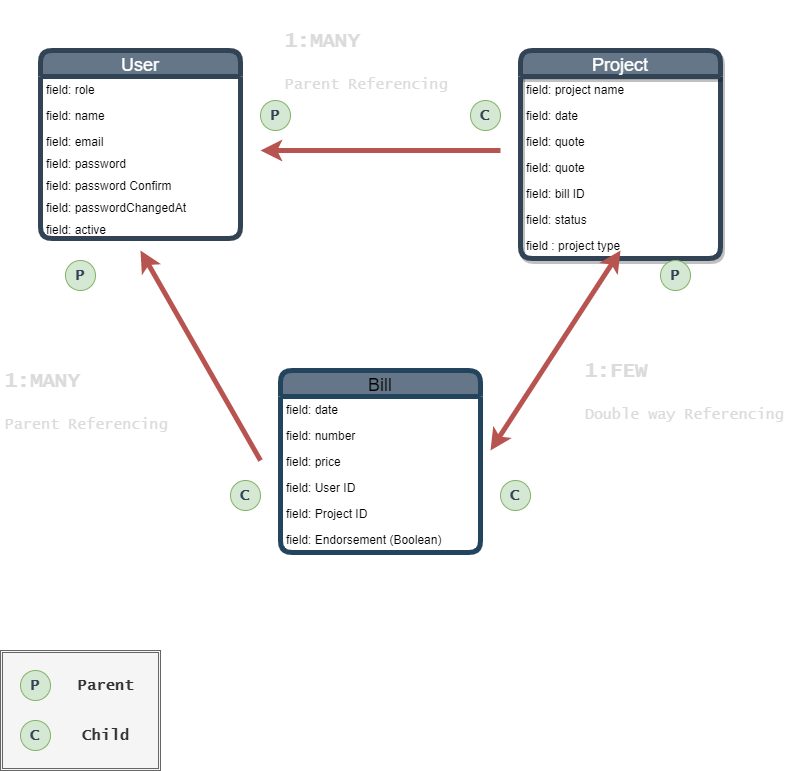

The diagram above was exported from draw.io. Its source (the exported page's mxGraphModel, read from the mxfile embedded in the PNG):
<mxGraphModel dx="1013" dy="567" grid="1" gridSize="10" guides="1" tooltips="1" connect="1" arrows="1" fold="1" page="1" pageScale="1" pageWidth="850" pageHeight="1100" math="0" shadow="0" extFonts="Permanent Marker^https://fonts.googleapis.com/css?family=Permanent+Marker">
  <root>
    <mxCell id="0" />
    <mxCell id="1" parent="0" />
    <mxCell id="c_uoPbWmfXPSQ4uwjyFJ-5" value="User" style="swimlane;fontStyle=0;childLayout=stackLayout;horizontal=1;startSize=26;fillColor=#647687;horizontalStack=0;resizeParent=1;resizeParentMax=0;resizeLast=0;collapsible=1;marginBottom=0;direction=east;fontColor=#ffffff;rounded=1;strokeWidth=5;strokeColor=#314354;fontSize=18;" parent="1" vertex="1">
      <mxGeometry x="80" y="120" width="200" height="188" as="geometry" />
    </mxCell>
    <mxCell id="c_uoPbWmfXPSQ4uwjyFJ-7" value="field: role" style="text;align=left;verticalAlign=top;spacingLeft=4;spacingRight=4;overflow=hidden;rotatable=0;points=[[0,0.5],[1,0.5]];portConstraint=eastwest;" parent="c_uoPbWmfXPSQ4uwjyFJ-5" vertex="1">
      <mxGeometry y="26" width="200" height="26" as="geometry" />
    </mxCell>
    <mxCell id="c_uoPbWmfXPSQ4uwjyFJ-10" value="field: name&#10;" style="text;align=left;verticalAlign=top;spacingLeft=4;spacingRight=4;overflow=hidden;rotatable=0;points=[[0,0.5],[1,0.5]];portConstraint=eastwest;strokeWidth=3;" parent="c_uoPbWmfXPSQ4uwjyFJ-5" vertex="1">
      <mxGeometry y="52" width="200" height="26" as="geometry" />
    </mxCell>
    <mxCell id="c_uoPbWmfXPSQ4uwjyFJ-8" value="field: email&#10;" style="text;align=left;verticalAlign=top;spacingLeft=4;spacingRight=4;overflow=hidden;rotatable=0;points=[[0,0.5],[1,0.5]];portConstraint=eastwest;" parent="c_uoPbWmfXPSQ4uwjyFJ-5" vertex="1">
      <mxGeometry y="78" width="200" height="22" as="geometry" />
    </mxCell>
    <mxCell id="c_uoPbWmfXPSQ4uwjyFJ-13" value="field: password" style="text;align=left;verticalAlign=top;spacingLeft=4;spacingRight=4;overflow=hidden;rotatable=0;points=[[0,0.5],[1,0.5]];portConstraint=eastwest;" parent="c_uoPbWmfXPSQ4uwjyFJ-5" vertex="1">
      <mxGeometry y="100" width="200" height="22" as="geometry" />
    </mxCell>
    <mxCell id="c_uoPbWmfXPSQ4uwjyFJ-14" value="field: password Confirm&#10;" style="text;align=left;verticalAlign=top;spacingLeft=4;spacingRight=4;overflow=hidden;rotatable=0;points=[[0,0.5],[1,0.5]];portConstraint=eastwest;" parent="c_uoPbWmfXPSQ4uwjyFJ-5" vertex="1">
      <mxGeometry y="122" width="200" height="22" as="geometry" />
    </mxCell>
    <mxCell id="c_uoPbWmfXPSQ4uwjyFJ-15" value="field: passwordChangedAt" style="text;align=left;verticalAlign=top;spacingLeft=4;spacingRight=4;overflow=hidden;rotatable=0;points=[[0,0.5],[1,0.5]];portConstraint=eastwest;" parent="c_uoPbWmfXPSQ4uwjyFJ-5" vertex="1">
      <mxGeometry y="144" width="200" height="22" as="geometry" />
    </mxCell>
    <mxCell id="c_uoPbWmfXPSQ4uwjyFJ-11" value="field: active&#10;" style="text;align=left;verticalAlign=top;spacingLeft=4;spacingRight=4;overflow=hidden;rotatable=0;points=[[0,0.5],[1,0.5]];portConstraint=eastwest;" parent="c_uoPbWmfXPSQ4uwjyFJ-5" vertex="1">
      <mxGeometry y="166" width="200" height="22" as="geometry" />
    </mxCell>
    <mxCell id="c_uoPbWmfXPSQ4uwjyFJ-16" value="Project" style="swimlane;fontStyle=0;childLayout=stackLayout;horizontal=1;startSize=26;horizontalStack=0;resizeParent=1;resizeParentMax=0;resizeLast=0;collapsible=1;marginBottom=0;strokeColor=#314354;fontColor=#ffffff;rounded=1;shadow=1;strokeWidth=5;fillColor=#647687;fontSize=18;" parent="1" vertex="1">
      <mxGeometry x="560" y="120" width="200" height="208" as="geometry" />
    </mxCell>
    <mxCell id="c_uoPbWmfXPSQ4uwjyFJ-17" value="field: project name" style="text;strokeColor=none;fillColor=none;align=left;verticalAlign=top;spacingLeft=4;spacingRight=4;overflow=hidden;rotatable=0;points=[[0,0.5],[1,0.5]];portConstraint=eastwest;" parent="c_uoPbWmfXPSQ4uwjyFJ-16" vertex="1">
      <mxGeometry y="26" width="200" height="26" as="geometry" />
    </mxCell>
    <mxCell id="c_uoPbWmfXPSQ4uwjyFJ-18" value="field: date" style="text;strokeColor=none;fillColor=none;align=left;verticalAlign=top;spacingLeft=4;spacingRight=4;overflow=hidden;rotatable=0;points=[[0,0.5],[1,0.5]];portConstraint=eastwest;" parent="c_uoPbWmfXPSQ4uwjyFJ-16" vertex="1">
      <mxGeometry y="52" width="200" height="26" as="geometry" />
    </mxCell>
    <mxCell id="c_uoPbWmfXPSQ4uwjyFJ-19" value="field: quote" style="text;strokeColor=none;fillColor=none;align=left;verticalAlign=top;spacingLeft=4;spacingRight=4;overflow=hidden;rotatable=0;points=[[0,0.5],[1,0.5]];portConstraint=eastwest;" parent="c_uoPbWmfXPSQ4uwjyFJ-16" vertex="1">
      <mxGeometry y="78" width="200" height="26" as="geometry" />
    </mxCell>
    <mxCell id="2" value="field: quote" style="text;strokeColor=none;fillColor=none;align=left;verticalAlign=top;spacingLeft=4;spacingRight=4;overflow=hidden;rotatable=0;points=[[0,0.5],[1,0.5]];portConstraint=eastwest;" parent="c_uoPbWmfXPSQ4uwjyFJ-16" vertex="1">
      <mxGeometry y="104" width="200" height="26" as="geometry" />
    </mxCell>
    <mxCell id="c_uoPbWmfXPSQ4uwjyFJ-20" value="field: bill ID" style="text;strokeColor=none;fillColor=none;align=left;verticalAlign=top;spacingLeft=4;spacingRight=4;overflow=hidden;rotatable=0;points=[[0,0.5],[1,0.5]];portConstraint=eastwest;" parent="c_uoPbWmfXPSQ4uwjyFJ-16" vertex="1">
      <mxGeometry y="130" width="200" height="26" as="geometry" />
    </mxCell>
    <mxCell id="c_uoPbWmfXPSQ4uwjyFJ-22" value="field: status" style="text;strokeColor=none;fillColor=none;align=left;verticalAlign=top;spacingLeft=4;spacingRight=4;overflow=hidden;rotatable=0;points=[[0,0.5],[1,0.5]];portConstraint=eastwest;" parent="c_uoPbWmfXPSQ4uwjyFJ-16" vertex="1">
      <mxGeometry y="156" width="200" height="26" as="geometry" />
    </mxCell>
    <mxCell id="c_uoPbWmfXPSQ4uwjyFJ-21" value="field : project type" style="text;strokeColor=none;fillColor=none;align=left;verticalAlign=top;spacingLeft=4;spacingRight=4;overflow=hidden;rotatable=0;points=[[0,0.5],[1,0.5]];portConstraint=eastwest;" parent="c_uoPbWmfXPSQ4uwjyFJ-16" vertex="1">
      <mxGeometry y="182" width="200" height="26" as="geometry" />
    </mxCell>
    <mxCell id="c_uoPbWmfXPSQ4uwjyFJ-23" value="Bill" style="swimlane;fontStyle=0;childLayout=stackLayout;horizontal=1;startSize=26;horizontalStack=0;resizeParent=1;resizeParentMax=0;resizeLast=0;collapsible=1;marginBottom=0;rounded=1;strokeWidth=5;strokeColor=#23445d;fillColor=#647687;fontSize=18;" parent="1" vertex="1">
      <mxGeometry x="320" y="440" width="200" height="182" as="geometry" />
    </mxCell>
    <mxCell id="c_uoPbWmfXPSQ4uwjyFJ-24" value="field: date" style="text;strokeColor=none;fillColor=none;align=left;verticalAlign=top;spacingLeft=4;spacingRight=4;overflow=hidden;rotatable=0;points=[[0,0.5],[1,0.5]];portConstraint=eastwest;" parent="c_uoPbWmfXPSQ4uwjyFJ-23" vertex="1">
      <mxGeometry y="26" width="200" height="26" as="geometry" />
    </mxCell>
    <mxCell id="c_uoPbWmfXPSQ4uwjyFJ-25" value="field: number" style="text;strokeColor=none;fillColor=none;align=left;verticalAlign=top;spacingLeft=4;spacingRight=4;overflow=hidden;rotatable=0;points=[[0,0.5],[1,0.5]];portConstraint=eastwest;" parent="c_uoPbWmfXPSQ4uwjyFJ-23" vertex="1">
      <mxGeometry y="52" width="200" height="26" as="geometry" />
    </mxCell>
    <mxCell id="c_uoPbWmfXPSQ4uwjyFJ-26" value="field: price" style="text;strokeColor=none;fillColor=none;align=left;verticalAlign=top;spacingLeft=4;spacingRight=4;overflow=hidden;rotatable=0;points=[[0,0.5],[1,0.5]];portConstraint=eastwest;" parent="c_uoPbWmfXPSQ4uwjyFJ-23" vertex="1">
      <mxGeometry y="78" width="200" height="26" as="geometry" />
    </mxCell>
    <mxCell id="c_uoPbWmfXPSQ4uwjyFJ-28" value="field: User ID" style="text;strokeColor=none;fillColor=none;align=left;verticalAlign=top;spacingLeft=4;spacingRight=4;overflow=hidden;rotatable=0;points=[[0,0.5],[1,0.5]];portConstraint=eastwest;" parent="c_uoPbWmfXPSQ4uwjyFJ-23" vertex="1">
      <mxGeometry y="104" width="200" height="26" as="geometry" />
    </mxCell>
    <mxCell id="c_uoPbWmfXPSQ4uwjyFJ-29" value="field: Project ID" style="text;strokeColor=none;fillColor=none;align=left;verticalAlign=top;spacingLeft=4;spacingRight=4;overflow=hidden;rotatable=0;points=[[0,0.5],[1,0.5]];portConstraint=eastwest;" parent="c_uoPbWmfXPSQ4uwjyFJ-23" vertex="1">
      <mxGeometry y="130" width="200" height="26" as="geometry" />
    </mxCell>
    <mxCell id="c_uoPbWmfXPSQ4uwjyFJ-27" value="field: Endorsement (Boolean)" style="text;strokeColor=none;fillColor=none;align=left;verticalAlign=top;spacingLeft=4;spacingRight=4;overflow=hidden;rotatable=0;points=[[0,0.5],[1,0.5]];portConstraint=eastwest;" parent="c_uoPbWmfXPSQ4uwjyFJ-23" vertex="1">
      <mxGeometry y="156" width="200" height="26" as="geometry" />
    </mxCell>
    <mxCell id="c_uoPbWmfXPSQ4uwjyFJ-30" value="" style="shape=ext;double=1;rounded=0;whiteSpace=wrap;html=1;fillColor=#f5f5f5;strokeColor=#666666;fontColor=#333333;" parent="1" vertex="1">
      <mxGeometry x="40" y="720" width="160" height="120" as="geometry" />
    </mxCell>
    <mxCell id="c_uoPbWmfXPSQ4uwjyFJ-31" value="&lt;b&gt;&lt;font face=&quot;Lucida Console&quot; style=&quot;font-size: 15px&quot; color=&quot;#314354&quot;&gt;P&lt;/font&gt;&lt;/b&gt;" style="ellipse;whiteSpace=wrap;html=1;aspect=fixed;fillColor=#d5e8d4;strokeColor=#82b366;" parent="1" vertex="1">
      <mxGeometry x="60" y="740" width="30" height="30" as="geometry" />
    </mxCell>
    <mxCell id="c_uoPbWmfXPSQ4uwjyFJ-32" value="&lt;p style=&quot;line-height: 80% ; font-size: 15px&quot;&gt;Parent&lt;/p&gt;" style="text;html=1;fontSize=15;fontStyle=1;verticalAlign=middle;align=center;fontFamily=Lucida Console;fontColor=#333333;" parent="1" vertex="1">
      <mxGeometry x="110" y="735" width="70" height="40" as="geometry" />
    </mxCell>
    <mxCell id="c_uoPbWmfXPSQ4uwjyFJ-33" value="&lt;b&gt;&lt;font face=&quot;Lucida Console&quot; style=&quot;font-size: 15px&quot; color=&quot;#314354&quot;&gt;C&lt;/font&gt;&lt;/b&gt;" style="ellipse;whiteSpace=wrap;html=1;aspect=fixed;fillColor=#d5e8d4;strokeColor=#82b366;" parent="1" vertex="1">
      <mxGeometry x="60" y="790" width="30" height="30" as="geometry" />
    </mxCell>
    <mxCell id="c_uoPbWmfXPSQ4uwjyFJ-34" value="&lt;p style=&quot;line-height: 80% ; font-size: 15px&quot;&gt;Child&lt;/p&gt;" style="text;html=1;fontSize=15;fontStyle=1;verticalAlign=middle;align=center;fontFamily=Lucida Console;fontColor=#333333;" parent="1" vertex="1">
      <mxGeometry x="110" y="785" width="70" height="40" as="geometry" />
    </mxCell>
    <mxCell id="c_uoPbWmfXPSQ4uwjyFJ-35" value="" style="endArrow=classic;html=1;fontFamily=Lucida Console;fontSize=15;fontColor=#333333;strokeWidth=5;fillColor=#f8cecc;strokeColor=#b85450;" parent="1" edge="1">
      <mxGeometry width="50" height="50" relative="1" as="geometry">
        <mxPoint x="540" y="220" as="sourcePoint" />
        <mxPoint x="300" y="220" as="targetPoint" />
      </mxGeometry>
    </mxCell>
    <mxCell id="c_uoPbWmfXPSQ4uwjyFJ-36" value="&lt;b&gt;&lt;font face=&quot;Lucida Console&quot; style=&quot;font-size: 15px&quot; color=&quot;#314354&quot;&gt;P&lt;/font&gt;&lt;/b&gt;" style="ellipse;whiteSpace=wrap;html=1;aspect=fixed;fillColor=#d5e8d4;strokeColor=#82b366;" parent="1" vertex="1">
      <mxGeometry x="300" y="170" width="30" height="30" as="geometry" />
    </mxCell>
    <mxCell id="c_uoPbWmfXPSQ4uwjyFJ-37" value="&lt;b&gt;&lt;font face=&quot;Lucida Console&quot; style=&quot;font-size: 15px&quot; color=&quot;#314354&quot;&gt;C&lt;/font&gt;&lt;/b&gt;" style="ellipse;whiteSpace=wrap;html=1;aspect=fixed;fillColor=#d5e8d4;strokeColor=#82b366;" parent="1" vertex="1">
      <mxGeometry x="510" y="170" width="30" height="30" as="geometry" />
    </mxCell>
    <mxCell id="c_uoPbWmfXPSQ4uwjyFJ-40" value="" style="endArrow=classic;html=1;fontFamily=Lucida Console;fontSize=15;fontColor=#333333;strokeWidth=5;fillColor=#f8cecc;strokeColor=#b85450;" parent="1" edge="1">
      <mxGeometry width="50" height="50" relative="1" as="geometry">
        <mxPoint x="300" y="530" as="sourcePoint" />
        <mxPoint x="180" y="320" as="targetPoint" />
      </mxGeometry>
    </mxCell>
    <mxCell id="c_uoPbWmfXPSQ4uwjyFJ-41" value="&lt;b&gt;&lt;font face=&quot;Lucida Console&quot; style=&quot;font-size: 15px&quot; color=&quot;#314354&quot;&gt;P&lt;/font&gt;&lt;/b&gt;" style="ellipse;whiteSpace=wrap;html=1;aspect=fixed;fillColor=#d5e8d4;strokeColor=#82b366;" parent="1" vertex="1">
      <mxGeometry x="105" y="330" width="30" height="30" as="geometry" />
    </mxCell>
    <mxCell id="c_uoPbWmfXPSQ4uwjyFJ-47" value="&lt;b&gt;&lt;font face=&quot;Lucida Console&quot; style=&quot;font-size: 15px&quot; color=&quot;#314354&quot;&gt;C&lt;/font&gt;&lt;/b&gt;" style="ellipse;whiteSpace=wrap;html=1;aspect=fixed;fillColor=#d5e8d4;strokeColor=#82b366;" parent="1" vertex="1">
      <mxGeometry x="270" y="550" width="30" height="30" as="geometry" />
    </mxCell>
    <mxCell id="c_uoPbWmfXPSQ4uwjyFJ-48" value="&lt;b&gt;&lt;font face=&quot;Lucida Console&quot; style=&quot;font-size: 15px&quot; color=&quot;#314354&quot;&gt;C&lt;/font&gt;&lt;/b&gt;" style="ellipse;whiteSpace=wrap;html=1;aspect=fixed;fillColor=#d5e8d4;strokeColor=#82b366;" parent="1" vertex="1">
      <mxGeometry x="540" y="550" width="30" height="30" as="geometry" />
    </mxCell>
    <mxCell id="c_uoPbWmfXPSQ4uwjyFJ-49" value="&lt;b&gt;&lt;font face=&quot;Lucida Console&quot; style=&quot;font-size: 15px&quot; color=&quot;#314354&quot;&gt;P&lt;/font&gt;&lt;/b&gt;" style="ellipse;whiteSpace=wrap;html=1;aspect=fixed;fillColor=#d5e8d4;strokeColor=#82b366;" parent="1" vertex="1">
      <mxGeometry x="700" y="330" width="30" height="30" as="geometry" />
    </mxCell>
    <mxCell id="c_uoPbWmfXPSQ4uwjyFJ-52" value="&lt;h1&gt;&lt;font style=&quot;font-size: 20px&quot; color=&quot;#dbdbdb&quot;&gt;1:FEW&lt;/font&gt;&lt;/h1&gt;&lt;p&gt;&lt;font style=&quot;font-size: 15px&quot; color=&quot;#dbdbdb&quot;&gt;Double way Referencing&lt;/font&gt;&lt;/p&gt;&lt;p style=&quot;font-size: 30px&quot;&gt;&lt;br&gt;&lt;/p&gt;" style="text;html=1;strokeColor=none;fillColor=none;spacing=5;spacingTop=-20;whiteSpace=wrap;overflow=hidden;rounded=0;fontFamily=Lucida Console;fontSize=15;fontColor=#FFFFFF;" parent="1" vertex="1">
      <mxGeometry x="620" y="410" width="210" height="90" as="geometry" />
    </mxCell>
    <mxCell id="c_uoPbWmfXPSQ4uwjyFJ-53" value="&lt;h1&gt;&lt;font style=&quot;font-size: 20px&quot; color=&quot;#dbdbdb&quot;&gt;1:MANY&lt;/font&gt;&lt;/h1&gt;&lt;p&gt;&lt;font style=&quot;font-size: 15px&quot; color=&quot;#dbdbdb&quot;&gt;Parent Referencing&lt;/font&gt;&lt;/p&gt;&lt;p style=&quot;font-size: 30px&quot;&gt;&lt;br&gt;&lt;/p&gt;" style="text;html=1;strokeColor=none;fillColor=none;spacing=5;spacingTop=-20;whiteSpace=wrap;overflow=hidden;rounded=0;fontFamily=Lucida Console;fontSize=15;fontColor=#333333;" parent="1" vertex="1">
      <mxGeometry x="320" y="80" width="210" height="90" as="geometry" />
    </mxCell>
    <mxCell id="c_uoPbWmfXPSQ4uwjyFJ-54" value="&lt;h1&gt;&lt;font style=&quot;font-size: 20px&quot; color=&quot;#dbdbdb&quot;&gt;1:MANY&lt;/font&gt;&lt;/h1&gt;&lt;p&gt;&lt;font style=&quot;font-size: 15px&quot; color=&quot;#dbdbdb&quot;&gt;Parent Referencing&lt;/font&gt;&lt;/p&gt;&lt;p style=&quot;font-size: 30px&quot;&gt;&lt;br&gt;&lt;/p&gt;" style="text;html=1;spacing=5;spacingTop=-20;whiteSpace=wrap;overflow=hidden;rounded=0;fontFamily=Lucida Console;fontSize=15;" parent="1" vertex="1">
      <mxGeometry x="40" y="420" width="210" height="90" as="geometry" />
    </mxCell>
    <mxCell id="c_uoPbWmfXPSQ4uwjyFJ-55" value="" style="endArrow=classic;startArrow=classic;html=1;strokeWidth=5;fontFamily=Lucida Console;fontSize=15;fontColor=#333333;fillColor=#f8cecc;strokeColor=#b85450;" parent="1" edge="1">
      <mxGeometry width="50" height="50" relative="1" as="geometry">
        <mxPoint x="530" y="520" as="sourcePoint" />
        <mxPoint x="660" y="320" as="targetPoint" />
      </mxGeometry>
    </mxCell>
  </root>
</mxGraphModel>